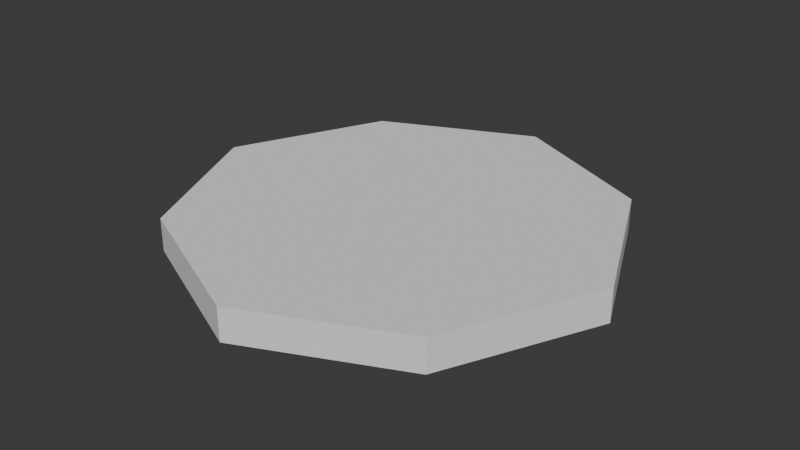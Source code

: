 # Source: ice_plane.blend  (saved by Blender 4.3.34; exported with 4.5.12 LTS)
import bpy
from mathutils import Matrix  # noqa: F401  (used for matrix-valued properties, if any)

bpy.ops.wm.read_factory_settings(use_empty=True)
scene = bpy.context.scene
scene.name = 'Scene'

# ---- collections
col_collection = bpy.data.collections.new('Collection'); scene.collection.children.link(col_collection)

# ---- world
world_world = bpy.data.worlds.new('World'); scene.world = world_world
world_world.use_nodes = True; world_world.node_tree.nodes.clear()
_N = world_world.node_tree.nodes; _L = world_world.node_tree.links
n0 = _N.new('ShaderNodeOutputWorld'); n0.name = 'World Output'; n0.location = (300, 300)
n1 = _N.new('ShaderNodeBackground'); n1.name = 'Background'; n1.location = (10, 300)
n1.inputs[0].default_value = (0.05088, 0.05088, 0.05088, 1.0)
_L.new(n1.outputs[0], n0.inputs[0])
n0.is_active_output = True
world_world.color = (0.05088, 0.05088, 0.05088)
world_world.sun_shadow_jitter_overblur = 0.0

# ---- meshes
me_cube_001 = bpy.data.meshes.new('Cube.001')
me_cube_001.from_pydata([(-1.648, -1.648, -0.1802), (-1.648, -1.648, 0.1802), (-1.648, 1.648, -0.1802), (-1.648, 1.648, 0.1802), (1.648, -1.648, -0.1802), (1.648, -1.648, 0.1802), (1.648, 1.648, -0.1802), (1.648, 1.648, 0.1802), (-2.399, 0.0, -0.1802), (-2.399, 0.0, 0.1802), (2.399, 0.0, -0.1802), (2.399, 0.0, 0.1802), (0.0, 2.399, -0.1802), (0.0, 2.399, 0.1802), (0.0, -2.399, -0.1802), (0.0, -2.399, 0.1802), (0.0, 0.0, 0.1802), (0.0, 0.0, -0.1802)], [], [(8, 9, 3, 2), (12, 13, 7, 6), (10, 11, 5, 4), (14, 15, 1, 0), (17, 10, 4, 14), (16, 9, 1, 15), (13, 3, 9, 16), (12, 6, 10, 17), (6, 7, 11, 10), (0, 1, 9, 8), (2, 12, 17, 8), (7, 13, 16, 11), (11, 16, 15, 5), (8, 17, 14, 0), (4, 5, 15, 14), (2, 3, 13, 12)])
_uv = me_cube_001.uv_layers.new(name='UVMap')
_uv.uv.foreach_set('vector', [0.5413, 0.3638, 0.5, 0.3638, 0.5, 0.1564, 0.5413, 0.1564, 0.5825, 0.3638, 0.5413, 0.3638, 0.5413, 0.2074, 0.5825, 0.2074, 0.5413, 1.0, 0.5, 1.0, 0.5, 0.8436, 0.5413, 0.8436, 0.5413, 0.6362, 0.5, 0.6362, 0.5, 0.5, 0.5413, 0.5, 0.25, 0.25, 0.1362, 1.982e-08, 0.3436, 2.635e-08, 0.5, 0.1362, 0.25, 0.75, 0.1362, 0.5, 0.3436, 0.5, 0.5, 0.6362, 2.39e-09, 0.8638, 8.916e-09, 0.6564, 0.1362, 0.5, 0.25, 0.75, 1.338e-08, 0.3638, 1.99e-08, 0.1564, 0.1362, 1.982e-08, 0.25, 0.25, 0.5825, 0.2074, 0.5413, 0.2074, 0.5413, -6.916e-09, 0.5825, -3.801e-09, 0.5413, 0.5, 0.5, 0.5, 0.5, 0.3638, 0.5413, 0.3638, 0.1564, 0.5, 1.338e-08, 0.3638, 0.25, 0.25, 0.3638, 0.5, 0.1564, 1.0, 2.39e-09, 0.8638, 0.25, 0.75, 0.3638, 1.0, 0.3638, 1.0, 0.25, 0.75, 0.5, 0.6362, 0.5, 0.8436, 0.3638, 0.5, 0.25, 0.25, 0.5, 0.1362, 0.5, 0.3436, 0.5413, 0.8436, 0.5, 0.8436, 0.5, 0.6362, 0.5413, 0.6362, 0.5413, 0.1564, 0.5, 0.1564, 0.5, 1.045e-08, 0.5413, 1.356e-08])
me_cube_001.update()

# ---- objects
ob_cube = bpy.data.objects.new('Cube', me_cube_001)

# ---- transforms, parenting, visibility, modifiers, constraints
ob_cube.location = (0.0, 0.0, -0.004525)

# ---- collection membership
col_collection.objects.link(ob_cube)

# ---- scene / render settings (as saved in the file)
scene.frame_start = 1; scene.frame_end = 250; scene.frame_set(1)
scene.render.engine = 'BLENDER_EEVEE_NEXT'
bpy.context.view_layer.update()

# ---- added for rendering (the .blend has no active camera and no usable light): camera, sun
cam_auto = bpy.data.cameras.new('AutoCamera')
cam_auto.lens = 50.0
cam_auto.sensor_width = 36.0
cam_auto.clip_end = 1000.0
ob_auto_camera = bpy.data.objects.new('AutoCamera', cam_auto)
scene.collection.objects.link(ob_auto_camera)
ob_auto_camera.location = (6.28571, -7.54286, 5.02405)
ob_auto_camera.rotation_euler = (1.09748, -7.21219e-08, 0.694738)
scene.camera = ob_auto_camera
light_auto_sun = bpy.data.lights.new('AutoSun', 'SUN')
light_auto_sun.energy = 3.0
light_auto_sun.angle = 0.0523599
ob_auto_sun = bpy.data.objects.new('AutoSun', light_auto_sun)
scene.collection.objects.link(ob_auto_sun)
ob_auto_sun.rotation_euler = (0.872665, 0.174533, 0.523599)
bpy.context.view_layer.update()
